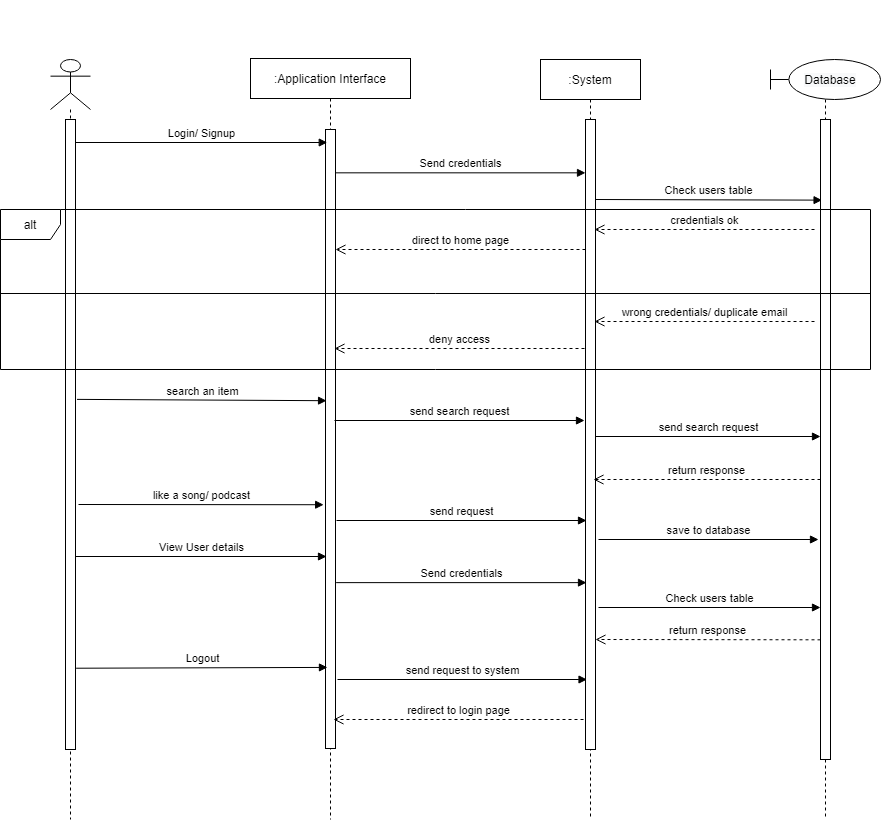

The diagram above was exported from draw.io. Its source (the exported page's mxGraphModel, read from the mxfile embedded in the PNG):
<mxGraphModel dx="2060" dy="1263" grid="1" gridSize="10" guides="1" tooltips="1" connect="1" arrows="1" fold="1" page="1" pageScale="1" pageWidth="1100" pageHeight="850" background="#ffffff" math="0" shadow="0">
  <root>
    <mxCell id="0" />
    <mxCell id="1" parent="0" />
    <mxCell id="mG6dpBn1Gytr-bzhVaXU-8" value="" style="shape=umlLifeline;participant=umlActor;perimeter=lifelinePerimeter;whiteSpace=wrap;html=1;container=1;collapsible=0;recursiveResize=0;verticalAlign=top;spacingTop=36;outlineConnect=0;size=50;" vertex="1" parent="1">
      <mxGeometry x="-20" y="40" width="40" height="760" as="geometry" />
    </mxCell>
    <mxCell id="mG6dpBn1Gytr-bzhVaXU-42" value="" style="html=1;points=[];perimeter=orthogonalPerimeter;" vertex="1" parent="mG6dpBn1Gytr-bzhVaXU-8">
      <mxGeometry x="15" y="60" width="10" height="630" as="geometry" />
    </mxCell>
    <mxCell id="mG6dpBn1Gytr-bzhVaXU-47" value="like a song/ podcast" style="html=1;verticalAlign=bottom;endArrow=block;entryX=0.016;entryY=0.577;entryDx=0;entryDy=0;entryPerimeter=0;" edge="1" parent="mG6dpBn1Gytr-bzhVaXU-8">
      <mxGeometry width="80" relative="1" as="geometry">
        <mxPoint x="28" y="445" as="sourcePoint" />
        <mxPoint x="273.15999999999985" y="445.24299999999994" as="targetPoint" />
      </mxGeometry>
    </mxCell>
    <mxCell id="mG6dpBn1Gytr-bzhVaXU-9" value=":Application Interface" style="shape=umlLifeline;perimeter=lifelinePerimeter;whiteSpace=wrap;html=1;container=1;collapsible=0;recursiveResize=0;outlineConnect=0;" vertex="1" parent="1">
      <mxGeometry x="180" y="39" width="160" height="761" as="geometry" />
    </mxCell>
    <mxCell id="mG6dpBn1Gytr-bzhVaXU-24" value="" style="html=1;points=[];perimeter=orthogonalPerimeter;" vertex="1" parent="mG6dpBn1Gytr-bzhVaXU-9">
      <mxGeometry x="75" y="71" width="10" height="619" as="geometry" />
    </mxCell>
    <mxCell id="mG6dpBn1Gytr-bzhVaXU-40" value="send search request" style="html=1;verticalAlign=bottom;endArrow=block;" edge="1" parent="mG6dpBn1Gytr-bzhVaXU-9">
      <mxGeometry width="80" relative="1" as="geometry">
        <mxPoint x="84" y="362" as="sourcePoint" />
        <mxPoint x="334" y="362" as="targetPoint" />
      </mxGeometry>
    </mxCell>
    <mxCell id="mG6dpBn1Gytr-bzhVaXU-58" value="send request to system" style="html=1;verticalAlign=bottom;endArrow=block;" edge="1" parent="mG6dpBn1Gytr-bzhVaXU-9">
      <mxGeometry width="80" relative="1" as="geometry">
        <mxPoint x="87" y="621" as="sourcePoint" />
        <mxPoint x="336.5" y="621" as="targetPoint" />
      </mxGeometry>
    </mxCell>
    <mxCell id="mG6dpBn1Gytr-bzhVaXU-10" value=":System" style="shape=umlLifeline;perimeter=lifelinePerimeter;whiteSpace=wrap;html=1;container=1;collapsible=0;recursiveResize=0;outlineConnect=0;" vertex="1" parent="1">
      <mxGeometry x="470" y="40" width="100" height="760" as="geometry" />
    </mxCell>
    <mxCell id="mG6dpBn1Gytr-bzhVaXU-25" value="" style="html=1;points=[];perimeter=orthogonalPerimeter;" vertex="1" parent="mG6dpBn1Gytr-bzhVaXU-10">
      <mxGeometry x="45" y="60" width="10" height="630" as="geometry" />
    </mxCell>
    <mxCell id="mG6dpBn1Gytr-bzhVaXU-12" value="" style="shape=umlLifeline;participant=umlBoundary;perimeter=lifelinePerimeter;whiteSpace=wrap;html=1;container=1;collapsible=0;recursiveResize=0;verticalAlign=top;spacingTop=36;outlineConnect=0;" vertex="1" parent="1">
      <mxGeometry x="700" y="40" width="110" height="760" as="geometry" />
    </mxCell>
    <mxCell id="mG6dpBn1Gytr-bzhVaXU-13" value="&#10;&#10;&lt;span style=&quot;color: rgb(0, 0, 0); font-family: helvetica; font-size: 12px; font-style: normal; font-weight: 400; letter-spacing: normal; text-align: center; text-indent: 0px; text-transform: none; word-spacing: 0px; background-color: rgb(248, 249, 250); display: inline; float: none;&quot;&gt;Database&lt;/span&gt;&#10;&#10;" style="text;html=1;strokeColor=none;fillColor=none;align=center;verticalAlign=middle;whiteSpace=wrap;" vertex="1" parent="mG6dpBn1Gytr-bzhVaXU-12">
      <mxGeometry x="40" y="10" width="40" height="20" as="geometry" />
    </mxCell>
    <mxCell id="mG6dpBn1Gytr-bzhVaXU-26" value="" style="html=1;points=[];perimeter=orthogonalPerimeter;" vertex="1" parent="mG6dpBn1Gytr-bzhVaXU-12">
      <mxGeometry x="50" y="60" width="10" height="640" as="geometry" />
    </mxCell>
    <mxCell id="mG6dpBn1Gytr-bzhVaXU-33" value="credentials ok" style="html=1;verticalAlign=bottom;endArrow=open;dashed=1;endSize=8;" edge="1" parent="mG6dpBn1Gytr-bzhVaXU-12">
      <mxGeometry relative="1" as="geometry">
        <mxPoint x="44" y="170" as="sourcePoint" />
        <mxPoint x="-176" y="170" as="targetPoint" />
        <Array as="points" />
      </mxGeometry>
    </mxCell>
    <mxCell id="mG6dpBn1Gytr-bzhVaXU-14" value="&lt;font color=&quot;#ffffff&quot;&gt;.&lt;/font&gt;" style="text;html=1;align=center;verticalAlign=middle;resizable=0;points=[];autosize=1;" vertex="1" parent="1">
      <mxGeometry x="350" y="-19" width="20" height="20" as="geometry" />
    </mxCell>
    <mxCell id="mG6dpBn1Gytr-bzhVaXU-27" value="Login/ Signup" style="html=1;verticalAlign=bottom;endArrow=block;entryX=0.175;entryY=0.021;entryDx=0;entryDy=0;entryPerimeter=0;" edge="1" parent="1" source="mG6dpBn1Gytr-bzhVaXU-42" target="mG6dpBn1Gytr-bzhVaXU-24">
      <mxGeometry width="80" relative="1" as="geometry">
        <mxPoint y="119" as="sourcePoint" />
        <mxPoint x="250" y="124" as="targetPoint" />
      </mxGeometry>
    </mxCell>
    <mxCell id="mG6dpBn1Gytr-bzhVaXU-28" value="Send credentials" style="html=1;verticalAlign=bottom;endArrow=block;exitX=0.963;exitY=0.07;exitDx=0;exitDy=0;exitPerimeter=0;" edge="1" parent="1" source="mG6dpBn1Gytr-bzhVaXU-24" target="mG6dpBn1Gytr-bzhVaXU-25">
      <mxGeometry width="80" relative="1" as="geometry">
        <mxPoint x="270" y="140" as="sourcePoint" />
        <mxPoint x="340" y="140" as="targetPoint" />
      </mxGeometry>
    </mxCell>
    <mxCell id="mG6dpBn1Gytr-bzhVaXU-29" value="Check users table" style="html=1;verticalAlign=bottom;endArrow=block;entryX=0.156;entryY=0.126;entryDx=0;entryDy=0;entryPerimeter=0;" edge="1" parent="1" target="mG6dpBn1Gytr-bzhVaXU-26">
      <mxGeometry width="80" relative="1" as="geometry">
        <mxPoint x="525" y="180.0000000000001" as="sourcePoint" />
        <mxPoint x="745.4899999999998" y="180.0000000000001" as="targetPoint" />
      </mxGeometry>
    </mxCell>
    <mxCell id="mG6dpBn1Gytr-bzhVaXU-32" value="" style="line;strokeWidth=1;fillColor=none;align=left;verticalAlign=middle;spacingTop=-1;spacingLeft=3;spacingRight=3;rotatable=0;labelPosition=right;points=[];portConstraint=eastwest;" vertex="1" parent="1">
      <mxGeometry x="-70" y="254" width="870" height="40" as="geometry" />
    </mxCell>
    <mxCell id="mG6dpBn1Gytr-bzhVaXU-34" value="direct to home page" style="html=1;verticalAlign=bottom;endArrow=open;dashed=1;endSize=8;" edge="1" parent="1">
      <mxGeometry relative="1" as="geometry">
        <mxPoint x="515" y="230" as="sourcePoint" />
        <mxPoint x="265" y="230" as="targetPoint" />
      </mxGeometry>
    </mxCell>
    <mxCell id="mG6dpBn1Gytr-bzhVaXU-36" value="wrong credentials/ duplicate email" style="html=1;verticalAlign=bottom;endArrow=open;dashed=1;endSize=8;" edge="1" parent="1">
      <mxGeometry relative="1" as="geometry">
        <mxPoint x="744" y="302" as="sourcePoint" />
        <mxPoint x="524" y="302" as="targetPoint" />
      </mxGeometry>
    </mxCell>
    <mxCell id="mG6dpBn1Gytr-bzhVaXU-37" value="deny access" style="html=1;verticalAlign=bottom;endArrow=open;dashed=1;endSize=8;" edge="1" parent="1">
      <mxGeometry relative="1" as="geometry">
        <mxPoint x="514" y="329" as="sourcePoint" />
        <mxPoint x="264" y="329" as="targetPoint" />
      </mxGeometry>
    </mxCell>
    <mxCell id="mG6dpBn1Gytr-bzhVaXU-39" value="search an item" style="html=1;verticalAlign=bottom;endArrow=block;entryX=0.106;entryY=0.8;entryDx=0;entryDy=0;entryPerimeter=0;exitX=1.151;exitY=0.596;exitDx=0;exitDy=0;exitPerimeter=0;" edge="1" parent="1">
      <mxGeometry width="80" relative="1" as="geometry">
        <mxPoint x="6.510000000000218" y="379.8800000000001" as="sourcePoint" />
        <mxPoint x="256.05999999999995" y="381.20000000000005" as="targetPoint" />
      </mxGeometry>
    </mxCell>
    <mxCell id="mG6dpBn1Gytr-bzhVaXU-41" value="send search request" style="html=1;verticalAlign=bottom;endArrow=block;" edge="1" parent="1">
      <mxGeometry width="80" relative="1" as="geometry">
        <mxPoint x="525" y="417" as="sourcePoint" />
        <mxPoint x="750" y="417" as="targetPoint" />
      </mxGeometry>
    </mxCell>
    <mxCell id="mG6dpBn1Gytr-bzhVaXU-30" value="alt" style="shape=umlFrame;whiteSpace=wrap;html=1;" vertex="1" parent="1">
      <mxGeometry x="-70" y="190" width="870" height="160" as="geometry" />
    </mxCell>
    <mxCell id="mG6dpBn1Gytr-bzhVaXU-45" value="return response" style="html=1;verticalAlign=bottom;endArrow=open;dashed=1;endSize=8;" edge="1" parent="1">
      <mxGeometry relative="1" as="geometry">
        <mxPoint x="750" y="460" as="sourcePoint" />
        <mxPoint x="523" y="460" as="targetPoint" />
      </mxGeometry>
    </mxCell>
    <mxCell id="mG6dpBn1Gytr-bzhVaXU-48" value="send request" style="html=1;verticalAlign=bottom;endArrow=block;" edge="1" parent="1">
      <mxGeometry width="80" relative="1" as="geometry">
        <mxPoint x="266" y="501" as="sourcePoint" />
        <mxPoint x="516" y="501" as="targetPoint" />
      </mxGeometry>
    </mxCell>
    <mxCell id="mG6dpBn1Gytr-bzhVaXU-50" value="save to database" style="html=1;verticalAlign=bottom;endArrow=block;" edge="1" parent="1">
      <mxGeometry width="80" relative="1" as="geometry">
        <mxPoint x="528" y="520" as="sourcePoint" />
        <mxPoint x="748" y="520" as="targetPoint" />
      </mxGeometry>
    </mxCell>
    <mxCell id="mG6dpBn1Gytr-bzhVaXU-51" value="View User details" style="html=1;verticalAlign=bottom;endArrow=block;" edge="1" parent="1">
      <mxGeometry width="80" relative="1" as="geometry">
        <mxPoint x="5" y="537" as="sourcePoint" />
        <mxPoint x="256" y="537" as="targetPoint" />
      </mxGeometry>
    </mxCell>
    <mxCell id="mG6dpBn1Gytr-bzhVaXU-52" value="Send credentials" style="html=1;verticalAlign=bottom;endArrow=block;exitX=0.963;exitY=0.07;exitDx=0;exitDy=0;exitPerimeter=0;" edge="1" parent="1">
      <mxGeometry width="80" relative="1" as="geometry">
        <mxPoint x="265.6300000000001" y="563.1300000000001" as="sourcePoint" />
        <mxPoint x="516" y="563.1300000000001" as="targetPoint" />
      </mxGeometry>
    </mxCell>
    <mxCell id="mG6dpBn1Gytr-bzhVaXU-53" value="Check users table" style="html=1;verticalAlign=bottom;endArrow=block;" edge="1" parent="1">
      <mxGeometry width="80" relative="1" as="geometry">
        <mxPoint x="528" y="588" as="sourcePoint" />
        <mxPoint x="750" y="588" as="targetPoint" />
      </mxGeometry>
    </mxCell>
    <mxCell id="mG6dpBn1Gytr-bzhVaXU-54" value="return response" style="html=1;verticalAlign=bottom;endArrow=open;dashed=1;endSize=8;exitX=0;exitY=0.813;exitDx=0;exitDy=0;exitPerimeter=0;" edge="1" parent="1" source="mG6dpBn1Gytr-bzhVaXU-26">
      <mxGeometry relative="1" as="geometry">
        <mxPoint x="742" y="620" as="sourcePoint" />
        <mxPoint x="525" y="620" as="targetPoint" />
      </mxGeometry>
    </mxCell>
    <mxCell id="mG6dpBn1Gytr-bzhVaXU-57" value="Logout" style="html=1;verticalAlign=bottom;endArrow=block;entryX=0.196;entryY=0.869;entryDx=0;entryDy=0;entryPerimeter=0;exitX=1.061;exitY=0.871;exitDx=0;exitDy=0;exitPerimeter=0;" edge="1" parent="1" source="mG6dpBn1Gytr-bzhVaXU-42" target="mG6dpBn1Gytr-bzhVaXU-24">
      <mxGeometry width="80" relative="1" as="geometry">
        <mxPoint x="10" y="651" as="sourcePoint" />
        <mxPoint x="250" y="650" as="targetPoint" />
        <Array as="points" />
      </mxGeometry>
    </mxCell>
    <mxCell id="mG6dpBn1Gytr-bzhVaXU-59" value="redirect to login page" style="html=1;verticalAlign=bottom;endArrow=open;dashed=1;endSize=8;" edge="1" parent="1">
      <mxGeometry relative="1" as="geometry">
        <mxPoint x="513" y="700" as="sourcePoint" />
        <mxPoint x="263" y="700" as="targetPoint" />
      </mxGeometry>
    </mxCell>
  </root>
</mxGraphModel>